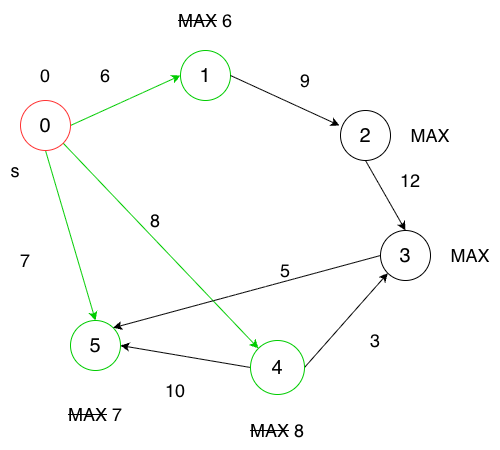

The diagram above was exported from draw.io. Its source (the exported page's mxGraphModel, read from the mxfile embedded in the PNG):
<mxGraphModel dx="976" dy="565" grid="1" gridSize="10" guides="1" tooltips="1" connect="1" arrows="1" fold="1" page="1" pageScale="1" pageWidth="827" pageHeight="1169" math="0" shadow="0">
  <root>
    <mxCell id="0" />
    <mxCell id="1" parent="0" />
    <mxCell id="DePy2Q2ZPgttYAn2OyDl-8" edge="1" parent="1" source="DePy2Q2ZPgttYAn2OyDl-1" style="rounded=0;orthogonalLoop=1;jettySize=auto;html=1;exitX=0.5;exitY=1;exitDx=0;exitDy=0;entryX=0.5;entryY=0;entryDx=0;entryDy=0;strokeColor=#00CC00;align=center;verticalAlign=middle;fontFamily=Helvetica;fontSize=11;fontColor=default;labelBackgroundColor=default;endArrow=classic;" target="DePy2Q2ZPgttYAn2OyDl-5">
      <mxGeometry relative="1" as="geometry" />
    </mxCell>
    <mxCell id="DePy2Q2ZPgttYAn2OyDl-9" edge="1" parent="1" source="DePy2Q2ZPgttYAn2OyDl-1" style="rounded=0;orthogonalLoop=1;jettySize=auto;html=1;exitX=1;exitY=1;exitDx=0;exitDy=0;entryX=0;entryY=0;entryDx=0;entryDy=0;strokeColor=#00CC00;align=center;verticalAlign=middle;fontFamily=Helvetica;fontSize=11;fontColor=default;labelBackgroundColor=default;endArrow=classic;" target="DePy2Q2ZPgttYAn2OyDl-7">
      <mxGeometry relative="1" as="geometry" />
    </mxCell>
    <mxCell id="DePy2Q2ZPgttYAn2OyDl-10" edge="1" parent="1" source="DePy2Q2ZPgttYAn2OyDl-1" style="rounded=0;orthogonalLoop=1;jettySize=auto;html=1;exitX=1;exitY=0.5;exitDx=0;exitDy=0;entryX=0;entryY=0.5;entryDx=0;entryDy=0;strokeColor=#00CC00;" target="DePy2Q2ZPgttYAn2OyDl-2">
      <mxGeometry relative="1" as="geometry" />
    </mxCell>
    <mxCell id="DePy2Q2ZPgttYAn2OyDl-1" parent="1" style="ellipse;whiteSpace=wrap;html=1;aspect=fixed;strokeColor=#FF3333;" value="&lt;span style=&quot;font-size: 20px;&quot;&gt;0&lt;/span&gt;" vertex="1">
      <mxGeometry height="50" width="50" x="180" y="130" as="geometry" />
    </mxCell>
    <mxCell id="DePy2Q2ZPgttYAn2OyDl-2" parent="1" style="ellipse;whiteSpace=wrap;html=1;aspect=fixed;rounded=0;strokeColor=#00CC00;align=center;verticalAlign=middle;fontFamily=Helvetica;fontSize=11;fontColor=default;labelBackgroundColor=default;" value="&lt;span style=&quot;font-size: 20px;&quot;&gt;1&lt;/span&gt;" vertex="1">
      <mxGeometry height="50" width="50" x="340" y="80" as="geometry" />
    </mxCell>
    <mxCell id="DePy2Q2ZPgttYAn2OyDl-12" edge="1" parent="1" source="DePy2Q2ZPgttYAn2OyDl-3" style="rounded=0;orthogonalLoop=1;jettySize=auto;html=1;exitX=0.5;exitY=1;exitDx=0;exitDy=0;entryX=0.5;entryY=0;entryDx=0;entryDy=0;" target="DePy2Q2ZPgttYAn2OyDl-6">
      <mxGeometry relative="1" as="geometry" />
    </mxCell>
    <mxCell id="DePy2Q2ZPgttYAn2OyDl-3" parent="1" style="ellipse;whiteSpace=wrap;html=1;aspect=fixed;" value="&lt;span style=&quot;font-size: 20px;&quot;&gt;2&lt;/span&gt;" vertex="1">
      <mxGeometry height="50" width="50" x="500" y="140" as="geometry" />
    </mxCell>
    <mxCell id="DePy2Q2ZPgttYAn2OyDl-5" parent="1" style="ellipse;whiteSpace=wrap;html=1;aspect=fixed;rounded=0;strokeColor=#00CC00;align=center;verticalAlign=middle;fontFamily=Helvetica;fontSize=11;fontColor=default;labelBackgroundColor=default;" value="&lt;font style=&quot;font-size: 20px;&quot;&gt;5&lt;/font&gt;" vertex="1">
      <mxGeometry height="50" width="50" x="230" y="350" as="geometry" />
    </mxCell>
    <mxCell id="DePy2Q2ZPgttYAn2OyDl-14" edge="1" parent="1" source="DePy2Q2ZPgttYAn2OyDl-6" style="rounded=0;orthogonalLoop=1;jettySize=auto;html=1;exitX=0;exitY=0.5;exitDx=0;exitDy=0;entryX=1;entryY=0;entryDx=0;entryDy=0;" target="DePy2Q2ZPgttYAn2OyDl-5">
      <mxGeometry relative="1" as="geometry" />
    </mxCell>
    <mxCell id="DePy2Q2ZPgttYAn2OyDl-6" parent="1" style="ellipse;whiteSpace=wrap;html=1;aspect=fixed;" value="&lt;span style=&quot;font-size: 20px;&quot;&gt;3&lt;/span&gt;" vertex="1">
      <mxGeometry height="50" width="50" x="540" y="260" as="geometry" />
    </mxCell>
    <mxCell id="DePy2Q2ZPgttYAn2OyDl-13" edge="1" parent="1" source="DePy2Q2ZPgttYAn2OyDl-7" style="rounded=0;orthogonalLoop=1;jettySize=auto;html=1;exitX=1;exitY=0.5;exitDx=0;exitDy=0;entryX=0;entryY=1;entryDx=0;entryDy=0;" target="DePy2Q2ZPgttYAn2OyDl-6">
      <mxGeometry relative="1" as="geometry" />
    </mxCell>
    <mxCell id="DePy2Q2ZPgttYAn2OyDl-15" edge="1" parent="1" source="DePy2Q2ZPgttYAn2OyDl-7" style="rounded=0;orthogonalLoop=1;jettySize=auto;html=1;exitX=0;exitY=0.5;exitDx=0;exitDy=0;entryX=1;entryY=0.5;entryDx=0;entryDy=0;" target="DePy2Q2ZPgttYAn2OyDl-5">
      <mxGeometry relative="1" as="geometry" />
    </mxCell>
    <mxCell id="DePy2Q2ZPgttYAn2OyDl-7" parent="1" style="ellipse;whiteSpace=wrap;html=1;aspect=fixed;rounded=0;strokeColor=#00CC00;align=center;verticalAlign=middle;fontFamily=Helvetica;fontSize=11;fontColor=default;labelBackgroundColor=default;" value="&lt;span style=&quot;font-size: 20px;&quot;&gt;4&lt;/span&gt;" vertex="1">
      <mxGeometry height="54" width="54" x="410" y="370" as="geometry" />
    </mxCell>
    <mxCell id="DePy2Q2ZPgttYAn2OyDl-11" edge="1" parent="1" source="DePy2Q2ZPgttYAn2OyDl-2" style="rounded=0;orthogonalLoop=1;jettySize=auto;html=1;exitX=1;exitY=0.5;exitDx=0;exitDy=0;entryX=-0.02;entryY=0.3;entryDx=0;entryDy=0;entryPerimeter=0;" target="DePy2Q2ZPgttYAn2OyDl-3">
      <mxGeometry relative="1" as="geometry" />
    </mxCell>
    <mxCell id="DePy2Q2ZPgttYAn2OyDl-16" parent="1" style="text;html=1;whiteSpace=wrap;strokeColor=none;fillColor=none;align=center;verticalAlign=middle;rounded=0;autosize=1;resizable=0;" value="&lt;font style=&quot;font-size: 18px;&quot;&gt;6&lt;/font&gt;" vertex="1">
      <mxGeometry height="40" width="30" x="250" y="85" as="geometry" />
    </mxCell>
    <mxCell id="DePy2Q2ZPgttYAn2OyDl-17" parent="1" style="text;html=1;whiteSpace=wrap;strokeColor=none;fillColor=none;align=center;verticalAlign=middle;rounded=0;autosize=1;resizable=0;" value="&lt;font style=&quot;font-size: 18px;&quot;&gt;9&lt;/font&gt;" vertex="1">
      <mxGeometry height="40" width="30" x="450" y="90" as="geometry" />
    </mxCell>
    <mxCell id="DePy2Q2ZPgttYAn2OyDl-18" parent="1" style="text;html=1;whiteSpace=wrap;strokeColor=none;fillColor=none;align=center;verticalAlign=middle;rounded=0;autosize=1;resizable=0;" value="&lt;font style=&quot;font-size: 18px;&quot;&gt;12&lt;/font&gt;" vertex="1">
      <mxGeometry height="40" width="40" x="550" y="190" as="geometry" />
    </mxCell>
    <mxCell id="DePy2Q2ZPgttYAn2OyDl-19" parent="1" style="text;html=1;whiteSpace=wrap;strokeColor=none;fillColor=none;align=center;verticalAlign=middle;rounded=0;autosize=1;resizable=0;" value="&lt;font style=&quot;font-size: 18px;&quot;&gt;3&lt;/font&gt;" vertex="1">
      <mxGeometry height="40" width="30" x="520" y="350" as="geometry" />
    </mxCell>
    <mxCell id="DePy2Q2ZPgttYAn2OyDl-20" parent="1" style="text;html=1;whiteSpace=wrap;strokeColor=none;fillColor=none;align=center;verticalAlign=middle;rounded=0;autosize=1;resizable=0;" value="&lt;font style=&quot;font-size: 18px;&quot;&gt;5&lt;/font&gt;" vertex="1">
      <mxGeometry height="40" width="30" x="430" y="280" as="geometry" />
    </mxCell>
    <mxCell id="DePy2Q2ZPgttYAn2OyDl-21" parent="1" style="text;html=1;whiteSpace=wrap;strokeColor=none;fillColor=none;align=center;verticalAlign=middle;rounded=0;autosize=1;resizable=0;" value="&lt;font style=&quot;font-size: 18px;&quot;&gt;8&lt;/font&gt;" vertex="1">
      <mxGeometry height="40" width="30" x="300" y="230" as="geometry" />
    </mxCell>
    <mxCell id="DePy2Q2ZPgttYAn2OyDl-22" parent="1" style="text;html=1;whiteSpace=wrap;strokeColor=none;fillColor=none;align=center;verticalAlign=middle;rounded=0;autosize=1;resizable=0;" value="&lt;font style=&quot;font-size: 18px;&quot;&gt;7&lt;/font&gt;" vertex="1">
      <mxGeometry height="40" width="30" x="170" y="270" as="geometry" />
    </mxCell>
    <mxCell id="DePy2Q2ZPgttYAn2OyDl-23" parent="1" style="text;html=1;whiteSpace=wrap;strokeColor=none;fillColor=none;align=center;verticalAlign=middle;rounded=0;autosize=1;resizable=0;" value="&lt;font style=&quot;font-size: 18px;&quot;&gt;10&lt;/font&gt;" vertex="1">
      <mxGeometry height="40" width="40" x="315" y="400" as="geometry" />
    </mxCell>
    <mxCell id="DePy2Q2ZPgttYAn2OyDl-30" parent="1" style="text;html=1;whiteSpace=wrap;strokeColor=none;fillColor=none;align=center;verticalAlign=middle;rounded=0;autosize=1;resizable=0;" value="&lt;font style=&quot;font-size: 18px;&quot;&gt;s&lt;/font&gt;" vertex="1">
      <mxGeometry height="40" width="30" x="160" y="180" as="geometry" />
    </mxCell>
    <mxCell id="DePy2Q2ZPgttYAn2OyDl-31" parent="1" style="text;html=1;whiteSpace=wrap;strokeColor=none;fillColor=none;align=center;verticalAlign=middle;rounded=0;autosize=1;resizable=0;" value="&lt;font style=&quot;font-size: 18px;&quot;&gt;0&lt;/font&gt;" vertex="1">
      <mxGeometry height="40" width="30" x="190" y="85" as="geometry" />
    </mxCell>
    <mxCell id="DePy2Q2ZPgttYAn2OyDl-32" parent="1" style="text;html=1;whiteSpace=wrap;strokeColor=none;fillColor=none;align=center;verticalAlign=middle;rounded=0;autosize=1;resizable=0;" value="&lt;font style=&quot;font-size: 18px;&quot;&gt;&lt;strike&gt;MAX&lt;/strike&gt;&amp;nbsp;6&lt;/font&gt;" vertex="1">
      <mxGeometry height="40" width="80" x="325" y="30" as="geometry" />
    </mxCell>
    <mxCell id="DePy2Q2ZPgttYAn2OyDl-33" parent="1" style="text;html=1;whiteSpace=wrap;strokeColor=none;fillColor=none;align=center;verticalAlign=middle;rounded=0;autosize=1;resizable=0;" value="&lt;font style=&quot;font-size: 18px;&quot;&gt;MAX&lt;/font&gt;" vertex="1">
      <mxGeometry height="40" width="60" x="560" y="145" as="geometry" />
    </mxCell>
    <mxCell id="DePy2Q2ZPgttYAn2OyDl-34" parent="1" style="text;html=1;whiteSpace=wrap;strokeColor=none;fillColor=none;align=center;verticalAlign=middle;rounded=0;autosize=1;resizable=0;" value="&lt;font style=&quot;font-size: 18px;&quot;&gt;MAX&lt;/font&gt;" vertex="1">
      <mxGeometry height="40" width="60" x="600" y="265" as="geometry" />
    </mxCell>
    <mxCell id="DePy2Q2ZPgttYAn2OyDl-37" parent="1" style="text;html=1;whiteSpace=wrap;strokeColor=none;fillColor=none;align=center;verticalAlign=middle;rounded=0;autosize=1;resizable=0;" value="&lt;font style=&quot;font-size: 18px;&quot;&gt;&lt;strike&gt;MAX&lt;/strike&gt;&amp;nbsp;8&lt;/font&gt;" vertex="1">
      <mxGeometry height="40" width="80" x="397" y="440" as="geometry" />
    </mxCell>
    <mxCell id="DePy2Q2ZPgttYAn2OyDl-38" parent="1" style="text;html=1;whiteSpace=wrap;strokeColor=none;fillColor=none;align=center;verticalAlign=middle;rounded=0;autosize=1;resizable=0;" value="&lt;font style=&quot;font-size: 18px;&quot;&gt;&lt;strike&gt;MAX&lt;/strike&gt;&amp;nbsp;7&lt;/font&gt;" vertex="1">
      <mxGeometry height="40" width="80" x="215" y="424" as="geometry" />
    </mxCell>
  </root>
</mxGraphModel>